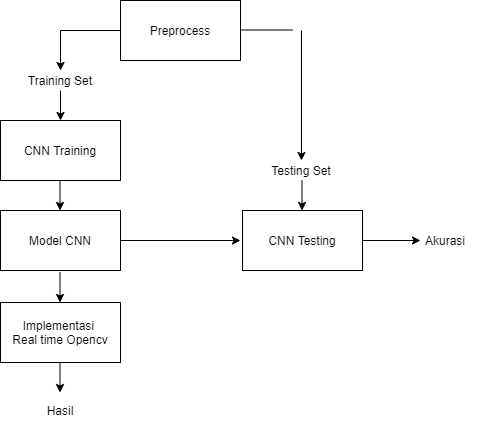

The diagram above was exported from draw.io. Its source (the exported page's mxGraphModel, read from the mxfile embedded in the PNG):
<mxGraphModel dx="868" dy="482" grid="1" gridSize="10" guides="1" tooltips="1" connect="1" arrows="1" fold="1" page="1" pageScale="1" pageWidth="827" pageHeight="1169" math="0" shadow="0">
  <root>
    <mxCell id="WIyWlLk6GJQsqaUBKTNV-0" />
    <mxCell id="WIyWlLk6GJQsqaUBKTNV-1" parent="WIyWlLk6GJQsqaUBKTNV-0" />
    <mxCell id="Ur-zUiiHG-THhJMBF7dQ-10" value="Preprocess" style="rounded=0;whiteSpace=wrap;html=1;" vertex="1" parent="WIyWlLk6GJQsqaUBKTNV-1">
      <mxGeometry x="280" y="50" width="120" height="60" as="geometry" />
    </mxCell>
    <mxCell id="Ur-zUiiHG-THhJMBF7dQ-11" value="CNN Training" style="rounded=0;whiteSpace=wrap;html=1;" vertex="1" parent="WIyWlLk6GJQsqaUBKTNV-1">
      <mxGeometry x="160" y="170" width="120" height="60" as="geometry" />
    </mxCell>
    <mxCell id="Ur-zUiiHG-THhJMBF7dQ-12" value="Model CNN" style="rounded=0;whiteSpace=wrap;html=1;" vertex="1" parent="WIyWlLk6GJQsqaUBKTNV-1">
      <mxGeometry x="160" y="260" width="120" height="60" as="geometry" />
    </mxCell>
    <mxCell id="Ur-zUiiHG-THhJMBF7dQ-15" value="CNN Testing" style="rounded=0;whiteSpace=wrap;html=1;" vertex="1" parent="WIyWlLk6GJQsqaUBKTNV-1">
      <mxGeometry x="402" y="260" width="120" height="60" as="geometry" />
    </mxCell>
    <mxCell id="Ur-zUiiHG-THhJMBF7dQ-16" value="" style="endArrow=classic;html=1;entryX=0.5;entryY=0;entryDx=0;entryDy=0;" edge="1" parent="WIyWlLk6GJQsqaUBKTNV-1" target="Ur-zUiiHG-THhJMBF7dQ-17">
      <mxGeometry width="50" height="50" relative="1" as="geometry">
        <mxPoint x="220" y="80" as="sourcePoint" />
        <mxPoint x="440" y="220" as="targetPoint" />
      </mxGeometry>
    </mxCell>
    <mxCell id="Ur-zUiiHG-THhJMBF7dQ-17" value="Training Set" style="text;html=1;strokeColor=none;fillColor=none;align=center;verticalAlign=middle;whiteSpace=wrap;rounded=0;" vertex="1" parent="WIyWlLk6GJQsqaUBKTNV-1">
      <mxGeometry x="185" y="120" width="70" height="20" as="geometry" />
    </mxCell>
    <mxCell id="Ur-zUiiHG-THhJMBF7dQ-18" value="Testing Set" style="text;html=1;strokeColor=none;fillColor=none;align=center;verticalAlign=middle;whiteSpace=wrap;rounded=0;" vertex="1" parent="WIyWlLk6GJQsqaUBKTNV-1">
      <mxGeometry x="426" y="210" width="70" height="20" as="geometry" />
    </mxCell>
    <mxCell id="Ur-zUiiHG-THhJMBF7dQ-19" value="" style="endArrow=classic;html=1;entryX=0.5;entryY=0;entryDx=0;entryDy=0;" edge="1" parent="WIyWlLk6GJQsqaUBKTNV-1" target="Ur-zUiiHG-THhJMBF7dQ-18">
      <mxGeometry width="50" height="50" relative="1" as="geometry">
        <mxPoint x="461" y="80" as="sourcePoint" />
        <mxPoint x="465" y="210" as="targetPoint" />
      </mxGeometry>
    </mxCell>
    <mxCell id="Ur-zUiiHG-THhJMBF7dQ-20" value="" style="endArrow=none;html=1;entryX=0;entryY=0.5;entryDx=0;entryDy=0;" edge="1" parent="WIyWlLk6GJQsqaUBKTNV-1" target="Ur-zUiiHG-THhJMBF7dQ-10">
      <mxGeometry width="50" height="50" relative="1" as="geometry">
        <mxPoint x="220" y="80" as="sourcePoint" />
        <mxPoint x="255" as="targetPoint" />
      </mxGeometry>
    </mxCell>
    <mxCell id="Ur-zUiiHG-THhJMBF7dQ-22" value="" style="endArrow=none;html=1;entryX=0;entryY=0.5;entryDx=0;entryDy=0;" edge="1" parent="WIyWlLk6GJQsqaUBKTNV-1">
      <mxGeometry width="50" height="50" relative="1" as="geometry">
        <mxPoint x="400" y="79.5" as="sourcePoint" />
        <mxPoint x="452" y="79.5" as="targetPoint" />
      </mxGeometry>
    </mxCell>
    <mxCell id="Ur-zUiiHG-THhJMBF7dQ-24" value="" style="endArrow=classic;html=1;exitX=1;exitY=0.5;exitDx=0;exitDy=0;" edge="1" parent="WIyWlLk6GJQsqaUBKTNV-1" source="Ur-zUiiHG-THhJMBF7dQ-12">
      <mxGeometry width="50" height="50" relative="1" as="geometry">
        <mxPoint x="300" y="290" as="sourcePoint" />
        <mxPoint x="400" y="290" as="targetPoint" />
      </mxGeometry>
    </mxCell>
    <mxCell id="Ur-zUiiHG-THhJMBF7dQ-25" value="" style="endArrow=classic;html=1;exitX=0.5;exitY=1;exitDx=0;exitDy=0;entryX=0.5;entryY=0;entryDx=0;entryDy=0;" edge="1" parent="WIyWlLk6GJQsqaUBKTNV-1" source="Ur-zUiiHG-THhJMBF7dQ-17" target="Ur-zUiiHG-THhJMBF7dQ-11">
      <mxGeometry width="50" height="50" relative="1" as="geometry">
        <mxPoint x="230" y="170" as="sourcePoint" />
        <mxPoint x="280" y="120" as="targetPoint" />
      </mxGeometry>
    </mxCell>
    <mxCell id="Ur-zUiiHG-THhJMBF7dQ-26" value="" style="endArrow=classic;html=1;exitX=0.5;exitY=1;exitDx=0;exitDy=0;entryX=0.5;entryY=0;entryDx=0;entryDy=0;" edge="1" parent="WIyWlLk6GJQsqaUBKTNV-1">
      <mxGeometry width="50" height="50" relative="1" as="geometry">
        <mxPoint x="219.5" y="230" as="sourcePoint" />
        <mxPoint x="219.5" y="260" as="targetPoint" />
      </mxGeometry>
    </mxCell>
    <mxCell id="Ur-zUiiHG-THhJMBF7dQ-27" value="" style="endArrow=classic;html=1;exitX=0.5;exitY=1;exitDx=0;exitDy=0;entryX=0.5;entryY=0;entryDx=0;entryDy=0;" edge="1" parent="WIyWlLk6GJQsqaUBKTNV-1">
      <mxGeometry width="50" height="50" relative="1" as="geometry">
        <mxPoint x="461.5" y="230" as="sourcePoint" />
        <mxPoint x="461.5" y="260" as="targetPoint" />
      </mxGeometry>
    </mxCell>
    <mxCell id="Ur-zUiiHG-THhJMBF7dQ-28" value="Akurasi" style="text;html=1;strokeColor=none;fillColor=none;align=center;verticalAlign=middle;whiteSpace=wrap;rounded=0;" vertex="1" parent="WIyWlLk6GJQsqaUBKTNV-1">
      <mxGeometry x="570" y="280" width="70" height="20" as="geometry" />
    </mxCell>
    <mxCell id="Ur-zUiiHG-THhJMBF7dQ-29" value="" style="endArrow=classic;html=1;exitX=1;exitY=0.5;exitDx=0;exitDy=0;" edge="1" parent="WIyWlLk6GJQsqaUBKTNV-1" source="Ur-zUiiHG-THhJMBF7dQ-15">
      <mxGeometry width="50" height="50" relative="1" as="geometry">
        <mxPoint x="560" y="290" as="sourcePoint" />
        <mxPoint x="580" y="290" as="targetPoint" />
      </mxGeometry>
    </mxCell>
    <mxCell id="Ur-zUiiHG-THhJMBF7dQ-30" value="Implementasi &lt;br&gt;Real time Opencv" style="rounded=0;whiteSpace=wrap;html=1;" vertex="1" parent="WIyWlLk6GJQsqaUBKTNV-1">
      <mxGeometry x="160" y="352" width="120" height="60" as="geometry" />
    </mxCell>
    <mxCell id="Ur-zUiiHG-THhJMBF7dQ-33" value="" style="endArrow=classic;html=1;exitX=0.5;exitY=1;exitDx=0;exitDy=0;entryX=0.5;entryY=0;entryDx=0;entryDy=0;" edge="1" parent="WIyWlLk6GJQsqaUBKTNV-1">
      <mxGeometry width="50" height="50" relative="1" as="geometry">
        <mxPoint x="219.5" y="322" as="sourcePoint" />
        <mxPoint x="219.5" y="352" as="targetPoint" />
      </mxGeometry>
    </mxCell>
    <mxCell id="Ur-zUiiHG-THhJMBF7dQ-34" value="" style="endArrow=classic;html=1;exitX=0.5;exitY=1;exitDx=0;exitDy=0;entryX=0.5;entryY=0;entryDx=0;entryDy=0;" edge="1" parent="WIyWlLk6GJQsqaUBKTNV-1">
      <mxGeometry width="50" height="50" relative="1" as="geometry">
        <mxPoint x="219.5" y="412" as="sourcePoint" />
        <mxPoint x="219.5" y="442" as="targetPoint" />
      </mxGeometry>
    </mxCell>
    <mxCell id="Ur-zUiiHG-THhJMBF7dQ-35" value="Hasil" style="text;html=1;strokeColor=none;fillColor=none;align=center;verticalAlign=middle;whiteSpace=wrap;rounded=0;" vertex="1" parent="WIyWlLk6GJQsqaUBKTNV-1">
      <mxGeometry x="200" y="450" width="40" height="20" as="geometry" />
    </mxCell>
  </root>
</mxGraphModel>